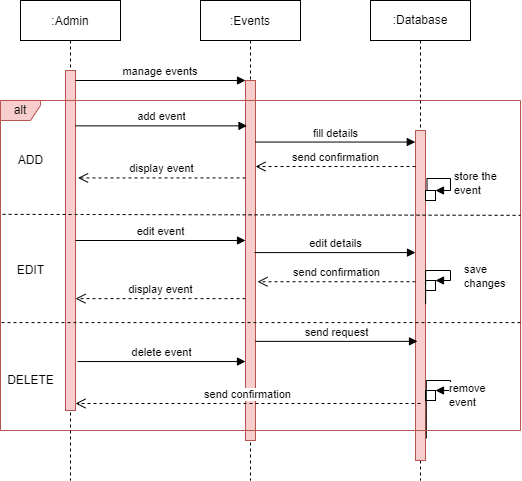

The diagram above was exported from draw.io. Its source (the exported page's mxGraphModel, read from the mxfile embedded in the PNG):
<mxGraphModel dx="868" dy="482" grid="1" gridSize="10" guides="1" tooltips="1" connect="1" arrows="1" fold="1" page="1" pageScale="1" pageWidth="850" pageHeight="1100" math="0" shadow="0">
  <root>
    <mxCell id="0" />
    <mxCell id="1" parent="0" />
    <mxCell id="3nuBFxr9cyL0pnOWT2aG-1" value=":Admin" style="shape=umlLifeline;perimeter=lifelinePerimeter;container=1;collapsible=0;recursiveResize=0;rounded=0;shadow=0;strokeWidth=1;" parent="1" vertex="1">
      <mxGeometry x="120" y="80" width="100" height="480" as="geometry" />
    </mxCell>
    <mxCell id="3nuBFxr9cyL0pnOWT2aG-2" value="" style="points=[];perimeter=orthogonalPerimeter;rounded=0;shadow=0;strokeWidth=1;fillColor=#f8cecc;strokeColor=#b85450;" parent="3nuBFxr9cyL0pnOWT2aG-1" vertex="1">
      <mxGeometry x="45" y="70" width="10" height="340" as="geometry" />
    </mxCell>
    <mxCell id="3nuBFxr9cyL0pnOWT2aG-5" value=":Events" style="shape=umlLifeline;perimeter=lifelinePerimeter;container=1;collapsible=0;recursiveResize=0;rounded=0;shadow=0;strokeWidth=1;" parent="1" vertex="1">
      <mxGeometry x="300" y="80" width="100" height="480" as="geometry" />
    </mxCell>
    <mxCell id="3nuBFxr9cyL0pnOWT2aG-6" value="" style="points=[];perimeter=orthogonalPerimeter;rounded=0;shadow=0;strokeWidth=1;fillColor=#f8cecc;strokeColor=#b85450;" parent="3nuBFxr9cyL0pnOWT2aG-5" vertex="1">
      <mxGeometry x="45" y="80" width="10" height="360" as="geometry" />
    </mxCell>
    <mxCell id="3nuBFxr9cyL0pnOWT2aG-8" value="manage events" style="verticalAlign=bottom;endArrow=block;entryX=0;entryY=0;shadow=0;strokeWidth=1;" parent="1" source="3nuBFxr9cyL0pnOWT2aG-2" target="3nuBFxr9cyL0pnOWT2aG-6" edge="1">
      <mxGeometry relative="1" as="geometry">
        <mxPoint x="275" y="160" as="sourcePoint" />
      </mxGeometry>
    </mxCell>
    <mxCell id="w5CC2hJWpXFqTgyKG6xN-1" value=":Database" style="shape=umlLifeline;perimeter=lifelinePerimeter;whiteSpace=wrap;html=1;container=1;collapsible=0;recursiveResize=0;outlineConnect=0;" vertex="1" parent="1">
      <mxGeometry x="470" y="80" width="100" height="480" as="geometry" />
    </mxCell>
    <mxCell id="w5CC2hJWpXFqTgyKG6xN-3" value="" style="html=1;points=[];perimeter=orthogonalPerimeter;fillColor=#f8cecc;strokeColor=#b85450;" vertex="1" parent="w5CC2hJWpXFqTgyKG6xN-1">
      <mxGeometry x="45" y="130" width="10" height="330" as="geometry" />
    </mxCell>
    <mxCell id="w5CC2hJWpXFqTgyKG6xN-13" value="" style="html=1;points=[];perimeter=orthogonalPerimeter;" vertex="1" parent="w5CC2hJWpXFqTgyKG6xN-1">
      <mxGeometry x="55" y="190" width="10" height="10" as="geometry" />
    </mxCell>
    <mxCell id="w5CC2hJWpXFqTgyKG6xN-14" value="store the&lt;br&gt;event" style="edgeStyle=orthogonalEdgeStyle;html=1;align=left;spacingLeft=2;endArrow=block;rounded=0;entryX=1;entryY=0;exitX=1.152;exitY=0.179;exitDx=0;exitDy=0;exitPerimeter=0;" edge="1" target="w5CC2hJWpXFqTgyKG6xN-13" parent="w5CC2hJWpXFqTgyKG6xN-1" source="w5CC2hJWpXFqTgyKG6xN-3">
      <mxGeometry x="0.291" relative="1" as="geometry">
        <mxPoint x="60" y="170" as="sourcePoint" />
        <Array as="points">
          <mxPoint x="80" y="178" />
          <mxPoint x="80" y="190" />
        </Array>
        <mxPoint as="offset" />
      </mxGeometry>
    </mxCell>
    <mxCell id="w5CC2hJWpXFqTgyKG6xN-17" value="" style="html=1;points=[];perimeter=orthogonalPerimeter;" vertex="1" parent="w5CC2hJWpXFqTgyKG6xN-1">
      <mxGeometry x="55" y="280" width="10" height="10" as="geometry" />
    </mxCell>
    <mxCell id="w5CC2hJWpXFqTgyKG6xN-18" value="save &lt;br&gt;changes" style="edgeStyle=orthogonalEdgeStyle;html=1;align=left;spacingLeft=2;endArrow=block;rounded=0;entryX=1;entryY=0;exitX=1.014;exitY=0.526;exitDx=0;exitDy=0;exitPerimeter=0;" edge="1" target="w5CC2hJWpXFqTgyKG6xN-17" parent="w5CC2hJWpXFqTgyKG6xN-1" source="w5CC2hJWpXFqTgyKG6xN-3">
      <mxGeometry x="0.5445" y="10" relative="1" as="geometry">
        <mxPoint x="60" y="250" as="sourcePoint" />
        <Array as="points">
          <mxPoint x="55" y="270" />
          <mxPoint x="80" y="270" />
          <mxPoint x="80" y="280" />
        </Array>
        <mxPoint as="offset" />
      </mxGeometry>
    </mxCell>
    <mxCell id="w5CC2hJWpXFqTgyKG6xN-21" value="" style="html=1;points=[];perimeter=orthogonalPerimeter;" vertex="1" parent="w5CC2hJWpXFqTgyKG6xN-1">
      <mxGeometry x="55" y="390" width="10" height="10" as="geometry" />
    </mxCell>
    <mxCell id="w5CC2hJWpXFqTgyKG6xN-22" value="remove&lt;br&gt;event" style="edgeStyle=orthogonalEdgeStyle;html=1;align=left;spacingLeft=2;endArrow=block;rounded=0;entryX=1;entryY=0;exitX=1.083;exitY=0.933;exitDx=0;exitDy=0;exitPerimeter=0;" edge="1" target="w5CC2hJWpXFqTgyKG6xN-21" parent="w5CC2hJWpXFqTgyKG6xN-1" source="w5CC2hJWpXFqTgyKG6xN-3">
      <mxGeometry x="0.8049" y="5" relative="1" as="geometry">
        <mxPoint x="60" y="370" as="sourcePoint" />
        <Array as="points">
          <mxPoint x="56" y="380" />
          <mxPoint x="80" y="380" />
          <mxPoint x="80" y="390" />
        </Array>
        <mxPoint as="offset" />
      </mxGeometry>
    </mxCell>
    <mxCell id="w5CC2hJWpXFqTgyKG6xN-4" value="add event" style="html=1;verticalAlign=bottom;endArrow=block;rounded=0;entryX=0.152;entryY=0.126;entryDx=0;entryDy=0;entryPerimeter=0;" edge="1" parent="1" source="3nuBFxr9cyL0pnOWT2aG-2" target="3nuBFxr9cyL0pnOWT2aG-6">
      <mxGeometry width="80" relative="1" as="geometry">
        <mxPoint x="220" y="220" as="sourcePoint" />
        <mxPoint x="404" y="220" as="targetPoint" />
      </mxGeometry>
    </mxCell>
    <mxCell id="w5CC2hJWpXFqTgyKG6xN-5" value="fill details" style="html=1;verticalAlign=bottom;endArrow=block;rounded=0;entryX=-0.021;entryY=0.035;entryDx=0;entryDy=0;entryPerimeter=0;" edge="1" parent="1" source="3nuBFxr9cyL0pnOWT2aG-6" target="w5CC2hJWpXFqTgyKG6xN-3">
      <mxGeometry width="80" relative="1" as="geometry">
        <mxPoint x="220" y="220" as="sourcePoint" />
        <mxPoint x="404" y="220" as="targetPoint" />
      </mxGeometry>
    </mxCell>
    <mxCell id="w5CC2hJWpXFqTgyKG6xN-8" value="send confirmation" style="html=1;verticalAlign=bottom;endArrow=open;dashed=1;endSize=8;rounded=0;entryX=1;entryY=0.239;entryDx=0;entryDy=0;entryPerimeter=0;" edge="1" parent="1" source="w5CC2hJWpXFqTgyKG6xN-3" target="3nuBFxr9cyL0pnOWT2aG-6">
      <mxGeometry relative="1" as="geometry">
        <mxPoint x="350" y="220" as="sourcePoint" />
        <mxPoint x="270" y="220" as="targetPoint" />
      </mxGeometry>
    </mxCell>
    <mxCell id="w5CC2hJWpXFqTgyKG6xN-9" value="display event" style="html=1;verticalAlign=bottom;endArrow=open;dashed=1;endSize=8;rounded=0;entryX=1.255;entryY=0.316;entryDx=0;entryDy=0;entryPerimeter=0;" edge="1" parent="1" source="3nuBFxr9cyL0pnOWT2aG-6" target="3nuBFxr9cyL0pnOWT2aG-2">
      <mxGeometry relative="1" as="geometry">
        <mxPoint x="350" y="220" as="sourcePoint" />
        <mxPoint x="270" y="220" as="targetPoint" />
      </mxGeometry>
    </mxCell>
    <mxCell id="w5CC2hJWpXFqTgyKG6xN-10" value="edit event" style="html=1;verticalAlign=bottom;endArrow=block;rounded=0;" edge="1" parent="1" source="3nuBFxr9cyL0pnOWT2aG-2" target="3nuBFxr9cyL0pnOWT2aG-6">
      <mxGeometry width="80" relative="1" as="geometry">
        <mxPoint x="270" y="350" as="sourcePoint" />
        <mxPoint x="350" y="291" as="targetPoint" />
      </mxGeometry>
    </mxCell>
    <mxCell id="w5CC2hJWpXFqTgyKG6xN-11" value="edit details" style="html=1;verticalAlign=bottom;endArrow=block;rounded=0;exitX=0.9;exitY=0.478;exitDx=0;exitDy=0;exitPerimeter=0;" edge="1" parent="1" source="3nuBFxr9cyL0pnOWT2aG-6" target="w5CC2hJWpXFqTgyKG6xN-3">
      <mxGeometry width="80" relative="1" as="geometry">
        <mxPoint x="360" y="340" as="sourcePoint" />
        <mxPoint x="350" y="350" as="targetPoint" />
      </mxGeometry>
    </mxCell>
    <mxCell id="w5CC2hJWpXFqTgyKG6xN-12" value="send confirmation" style="html=1;verticalAlign=bottom;endArrow=open;dashed=1;endSize=8;rounded=0;entryX=1.2;entryY=0.559;entryDx=0;entryDy=0;entryPerimeter=0;" edge="1" parent="1" source="w5CC2hJWpXFqTgyKG6xN-3" target="3nuBFxr9cyL0pnOWT2aG-6">
      <mxGeometry relative="1" as="geometry">
        <mxPoint x="350" y="350" as="sourcePoint" />
        <mxPoint x="270" y="350" as="targetPoint" />
      </mxGeometry>
    </mxCell>
    <mxCell id="w5CC2hJWpXFqTgyKG6xN-19" value="delete event" style="html=1;verticalAlign=bottom;endArrow=block;rounded=0;exitX=1.2;exitY=0.856;exitDx=0;exitDy=0;exitPerimeter=0;" edge="1" parent="1" source="3nuBFxr9cyL0pnOWT2aG-2" target="3nuBFxr9cyL0pnOWT2aG-6">
      <mxGeometry width="80" relative="1" as="geometry">
        <mxPoint x="310" y="470" as="sourcePoint" />
        <mxPoint x="390" y="470" as="targetPoint" />
      </mxGeometry>
    </mxCell>
    <mxCell id="w5CC2hJWpXFqTgyKG6xN-20" value="send request" style="html=1;verticalAlign=bottom;endArrow=block;rounded=0;entryX=0.2;entryY=0.639;entryDx=0;entryDy=0;entryPerimeter=0;" edge="1" parent="1" source="3nuBFxr9cyL0pnOWT2aG-6" target="w5CC2hJWpXFqTgyKG6xN-3">
      <mxGeometry width="80" relative="1" as="geometry">
        <mxPoint x="310" y="470" as="sourcePoint" />
        <mxPoint x="390" y="470" as="targetPoint" />
      </mxGeometry>
    </mxCell>
    <mxCell id="w5CC2hJWpXFqTgyKG6xN-23" value="send confirmation" style="html=1;verticalAlign=bottom;endArrow=open;dashed=1;endSize=8;rounded=0;" edge="1" parent="1" target="3nuBFxr9cyL0pnOWT2aG-2">
      <mxGeometry relative="1" as="geometry">
        <mxPoint x="520" y="483" as="sourcePoint" />
        <mxPoint x="310" y="450" as="targetPoint" />
      </mxGeometry>
    </mxCell>
    <mxCell id="w5CC2hJWpXFqTgyKG6xN-24" value="alt" style="shape=umlFrame;whiteSpace=wrap;html=1;width=40;height=20;fillColor=#f8cecc;strokeColor=#b85450;" vertex="1" parent="1">
      <mxGeometry x="100" y="180" width="520" height="330" as="geometry" />
    </mxCell>
    <mxCell id="w5CC2hJWpXFqTgyKG6xN-25" value="" style="endArrow=none;dashed=1;html=1;rounded=0;entryX=1;entryY=0.348;entryDx=0;entryDy=0;entryPerimeter=0;exitX=0.004;exitY=0.345;exitDx=0;exitDy=0;exitPerimeter=0;" edge="1" parent="1" source="w5CC2hJWpXFqTgyKG6xN-24" target="w5CC2hJWpXFqTgyKG6xN-24">
      <mxGeometry width="50" height="50" relative="1" as="geometry">
        <mxPoint x="280" y="400" as="sourcePoint" />
        <mxPoint x="330" y="350" as="targetPoint" />
      </mxGeometry>
    </mxCell>
    <mxCell id="w5CC2hJWpXFqTgyKG6xN-26" value="" style="endArrow=none;dashed=1;html=1;rounded=0;exitX=1;exitY=0.673;exitDx=0;exitDy=0;exitPerimeter=0;entryX=0;entryY=0.673;entryDx=0;entryDy=0;entryPerimeter=0;" edge="1" parent="1" source="w5CC2hJWpXFqTgyKG6xN-24" target="w5CC2hJWpXFqTgyKG6xN-24">
      <mxGeometry width="50" height="50" relative="1" as="geometry">
        <mxPoint x="210" y="400" as="sourcePoint" />
        <mxPoint x="260" y="350" as="targetPoint" />
      </mxGeometry>
    </mxCell>
    <mxCell id="w5CC2hJWpXFqTgyKG6xN-27" value="display event" style="html=1;verticalAlign=bottom;endArrow=open;dashed=1;endSize=8;rounded=0;entryX=1;entryY=0.671;entryDx=0;entryDy=0;entryPerimeter=0;" edge="1" parent="1" source="3nuBFxr9cyL0pnOWT2aG-6" target="3nuBFxr9cyL0pnOWT2aG-2">
      <mxGeometry relative="1" as="geometry">
        <mxPoint x="280" y="380" as="sourcePoint" />
        <mxPoint x="200" y="380" as="targetPoint" />
      </mxGeometry>
    </mxCell>
    <mxCell id="w5CC2hJWpXFqTgyKG6xN-28" value="ADD" style="text;html=1;align=center;verticalAlign=middle;resizable=0;points=[];autosize=1;strokeColor=none;fillColor=none;" vertex="1" parent="1">
      <mxGeometry x="110" y="230" width="40" height="20" as="geometry" />
    </mxCell>
    <mxCell id="w5CC2hJWpXFqTgyKG6xN-29" value="EDIT" style="text;html=1;align=center;verticalAlign=middle;resizable=0;points=[];autosize=1;strokeColor=none;fillColor=none;" vertex="1" parent="1">
      <mxGeometry x="110" y="340" width="40" height="20" as="geometry" />
    </mxCell>
    <mxCell id="w5CC2hJWpXFqTgyKG6xN-30" value="DELETE" style="text;html=1;align=center;verticalAlign=middle;resizable=0;points=[];autosize=1;strokeColor=none;fillColor=none;" vertex="1" parent="1">
      <mxGeometry x="100" y="450" width="60" height="20" as="geometry" />
    </mxCell>
  </root>
</mxGraphModel>